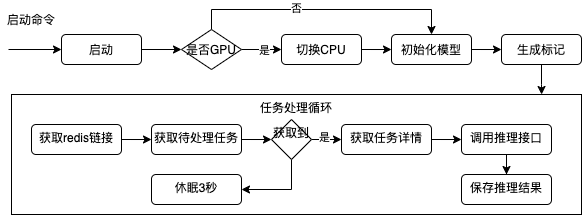

The diagram above was exported from draw.io. Its source (the exported page's mxGraphModel, read from the mxfile embedded in the PNG):
<mxGraphModel dx="1106" dy="751" grid="1" gridSize="10" guides="1" tooltips="1" connect="1" arrows="1" fold="1" page="1" pageScale="1" pageWidth="827" pageHeight="1169" math="0" shadow="0">
  <root>
    <mxCell id="0" />
    <mxCell id="1" parent="0" />
    <mxCell id="v1y18d2PyRsumXlf889e-3" style="edgeStyle=orthogonalEdgeStyle;rounded=0;orthogonalLoop=1;jettySize=auto;html=1;entryX=0;entryY=0.5;entryDx=0;entryDy=0;" edge="1" parent="1" source="v1y18d2PyRsumXlf889e-1" target="v1y18d2PyRsumXlf889e-8">
      <mxGeometry relative="1" as="geometry">
        <mxPoint x="180" y="48" as="targetPoint" />
      </mxGeometry>
    </mxCell>
    <mxCell id="v1y18d2PyRsumXlf889e-1" value="启动" style="rounded=1;whiteSpace=wrap;html=1;" vertex="1" parent="1">
      <mxGeometry x="60" y="33" width="80" height="30" as="geometry" />
    </mxCell>
    <mxCell id="v1y18d2PyRsumXlf889e-4" style="edgeStyle=orthogonalEdgeStyle;rounded=0;orthogonalLoop=1;jettySize=auto;html=1;entryX=0;entryY=0.5;entryDx=0;entryDy=0;" edge="1" parent="1" target="v1y18d2PyRsumXlf889e-1">
      <mxGeometry relative="1" as="geometry">
        <mxPoint x="57" y="51" as="targetPoint" />
        <mxPoint x="7" y="48" as="sourcePoint" />
        <Array as="points">
          <mxPoint x="7" y="48" />
        </Array>
      </mxGeometry>
    </mxCell>
    <mxCell id="v1y18d2PyRsumXlf889e-5" value="启动命令" style="text;html=1;strokeColor=none;fillColor=none;align=center;verticalAlign=middle;whiteSpace=wrap;rounded=0;" vertex="1" parent="1">
      <mxGeometry y="3" width="60" height="30" as="geometry" />
    </mxCell>
    <mxCell id="v1y18d2PyRsumXlf889e-9" style="edgeStyle=orthogonalEdgeStyle;rounded=0;orthogonalLoop=1;jettySize=auto;html=1;entryX=0;entryY=0.5;entryDx=0;entryDy=0;" edge="1" parent="1" source="v1y18d2PyRsumXlf889e-8" target="v1y18d2PyRsumXlf889e-11">
      <mxGeometry relative="1" as="geometry">
        <mxPoint x="290" y="48" as="targetPoint" />
      </mxGeometry>
    </mxCell>
    <mxCell id="v1y18d2PyRsumXlf889e-10" value="是" style="edgeLabel;html=1;align=center;verticalAlign=middle;resizable=0;points=[];" vertex="1" connectable="0" parent="v1y18d2PyRsumXlf889e-9">
      <mxGeometry x="0.08" relative="1" as="geometry">
        <mxPoint as="offset" />
      </mxGeometry>
    </mxCell>
    <mxCell id="v1y18d2PyRsumXlf889e-14" style="edgeStyle=orthogonalEdgeStyle;rounded=0;orthogonalLoop=1;jettySize=auto;html=1;entryX=0.5;entryY=0;entryDx=0;entryDy=0;" edge="1" parent="1" source="v1y18d2PyRsumXlf889e-8" target="v1y18d2PyRsumXlf889e-12">
      <mxGeometry relative="1" as="geometry">
        <Array as="points">
          <mxPoint x="210" y="8" />
          <mxPoint x="430" y="8" />
        </Array>
      </mxGeometry>
    </mxCell>
    <mxCell id="v1y18d2PyRsumXlf889e-15" value="否" style="edgeLabel;html=1;align=center;verticalAlign=middle;resizable=0;points=[];" vertex="1" connectable="0" parent="v1y18d2PyRsumXlf889e-14">
      <mxGeometry x="-0.2151" y="2" relative="1" as="geometry">
        <mxPoint as="offset" />
      </mxGeometry>
    </mxCell>
    <mxCell id="v1y18d2PyRsumXlf889e-8" value="是否GPU" style="rhombus;whiteSpace=wrap;html=1;" vertex="1" parent="1">
      <mxGeometry x="180" y="28" width="60" height="40" as="geometry" />
    </mxCell>
    <mxCell id="v1y18d2PyRsumXlf889e-13" style="edgeStyle=orthogonalEdgeStyle;rounded=0;orthogonalLoop=1;jettySize=auto;html=1;entryX=0;entryY=0.5;entryDx=0;entryDy=0;" edge="1" parent="1" source="v1y18d2PyRsumXlf889e-11" target="v1y18d2PyRsumXlf889e-12">
      <mxGeometry relative="1" as="geometry" />
    </mxCell>
    <mxCell id="v1y18d2PyRsumXlf889e-11" value="切换CPU" style="rounded=1;whiteSpace=wrap;html=1;" vertex="1" parent="1">
      <mxGeometry x="280" y="33" width="80" height="30" as="geometry" />
    </mxCell>
    <mxCell id="v1y18d2PyRsumXlf889e-17" style="edgeStyle=orthogonalEdgeStyle;rounded=0;orthogonalLoop=1;jettySize=auto;html=1;entryX=0;entryY=0.5;entryDx=0;entryDy=0;" edge="1" parent="1" source="v1y18d2PyRsumXlf889e-12" target="v1y18d2PyRsumXlf889e-16">
      <mxGeometry relative="1" as="geometry" />
    </mxCell>
    <mxCell id="v1y18d2PyRsumXlf889e-12" value="初始化模型" style="rounded=1;whiteSpace=wrap;html=1;" vertex="1" parent="1">
      <mxGeometry x="390" y="33" width="80" height="30" as="geometry" />
    </mxCell>
    <mxCell id="v1y18d2PyRsumXlf889e-38" style="edgeStyle=orthogonalEdgeStyle;rounded=0;orthogonalLoop=1;jettySize=auto;html=1;entryX=0.93;entryY=0;entryDx=0;entryDy=0;entryPerimeter=0;" edge="1" parent="1" source="v1y18d2PyRsumXlf889e-16" target="v1y18d2PyRsumXlf889e-18">
      <mxGeometry relative="1" as="geometry" />
    </mxCell>
    <mxCell id="v1y18d2PyRsumXlf889e-16" value="生成标记" style="rounded=1;whiteSpace=wrap;html=1;" vertex="1" parent="1">
      <mxGeometry x="500" y="33" width="80" height="30" as="geometry" />
    </mxCell>
    <mxCell id="v1y18d2PyRsumXlf889e-18" value="任务处理循环" style="rounded=0;whiteSpace=wrap;html=1;align=center;verticalAlign=top;" vertex="1" parent="1">
      <mxGeometry x="10" y="93" width="570" height="120" as="geometry" />
    </mxCell>
    <mxCell id="v1y18d2PyRsumXlf889e-21" style="edgeStyle=orthogonalEdgeStyle;rounded=0;orthogonalLoop=1;jettySize=auto;html=1;entryX=0;entryY=0.5;entryDx=0;entryDy=0;" edge="1" parent="1" source="v1y18d2PyRsumXlf889e-19" target="v1y18d2PyRsumXlf889e-20">
      <mxGeometry relative="1" as="geometry" />
    </mxCell>
    <mxCell id="v1y18d2PyRsumXlf889e-19" value="获取redis链接" style="rounded=1;whiteSpace=wrap;html=1;align=center;verticalAlign=top;" vertex="1" parent="1">
      <mxGeometry x="30" y="123" width="90" height="30" as="geometry" />
    </mxCell>
    <mxCell id="v1y18d2PyRsumXlf889e-26" style="edgeStyle=orthogonalEdgeStyle;rounded=0;orthogonalLoop=1;jettySize=auto;html=1;entryX=0;entryY=0.5;entryDx=0;entryDy=0;" edge="1" parent="1" source="v1y18d2PyRsumXlf889e-20" target="v1y18d2PyRsumXlf889e-25">
      <mxGeometry relative="1" as="geometry" />
    </mxCell>
    <mxCell id="v1y18d2PyRsumXlf889e-20" value="获取待处理任务" style="rounded=1;whiteSpace=wrap;html=1;align=center;verticalAlign=top;" vertex="1" parent="1">
      <mxGeometry x="150" y="123" width="90" height="30" as="geometry" />
    </mxCell>
    <mxCell id="v1y18d2PyRsumXlf889e-28" style="edgeStyle=orthogonalEdgeStyle;rounded=0;orthogonalLoop=1;jettySize=auto;html=1;entryX=0;entryY=0.5;entryDx=0;entryDy=0;" edge="1" parent="1" source="v1y18d2PyRsumXlf889e-25" target="v1y18d2PyRsumXlf889e-27">
      <mxGeometry relative="1" as="geometry" />
    </mxCell>
    <mxCell id="v1y18d2PyRsumXlf889e-34" value="是" style="edgeLabel;html=1;align=center;verticalAlign=middle;resizable=0;points=[];" vertex="1" connectable="0" parent="v1y18d2PyRsumXlf889e-28">
      <mxGeometry x="0.28" y="3" relative="1" as="geometry">
        <mxPoint as="offset" />
      </mxGeometry>
    </mxCell>
    <mxCell id="v1y18d2PyRsumXlf889e-37" style="edgeStyle=orthogonalEdgeStyle;rounded=0;orthogonalLoop=1;jettySize=auto;html=1;entryX=1;entryY=0.5;entryDx=0;entryDy=0;" edge="1" parent="1" source="v1y18d2PyRsumXlf889e-25" target="v1y18d2PyRsumXlf889e-36">
      <mxGeometry relative="1" as="geometry">
        <Array as="points">
          <mxPoint x="290" y="188" />
        </Array>
      </mxGeometry>
    </mxCell>
    <mxCell id="v1y18d2PyRsumXlf889e-25" value="获取到" style="rhombus;whiteSpace=wrap;html=1;align=center;verticalAlign=top;" vertex="1" parent="1">
      <mxGeometry x="270" y="118" width="40" height="40" as="geometry" />
    </mxCell>
    <mxCell id="v1y18d2PyRsumXlf889e-30" style="edgeStyle=orthogonalEdgeStyle;rounded=0;orthogonalLoop=1;jettySize=auto;html=1;entryX=0;entryY=0.5;entryDx=0;entryDy=0;" edge="1" parent="1" source="v1y18d2PyRsumXlf889e-27" target="v1y18d2PyRsumXlf889e-29">
      <mxGeometry relative="1" as="geometry" />
    </mxCell>
    <mxCell id="v1y18d2PyRsumXlf889e-27" value="获取任务详情" style="rounded=1;whiteSpace=wrap;html=1;align=center;verticalAlign=top;" vertex="1" parent="1">
      <mxGeometry x="340" y="123" width="90" height="30" as="geometry" />
    </mxCell>
    <mxCell id="v1y18d2PyRsumXlf889e-32" style="edgeStyle=orthogonalEdgeStyle;rounded=0;orthogonalLoop=1;jettySize=auto;html=1;entryX=0.5;entryY=0;entryDx=0;entryDy=0;" edge="1" parent="1" source="v1y18d2PyRsumXlf889e-29" target="v1y18d2PyRsumXlf889e-31">
      <mxGeometry relative="1" as="geometry">
        <mxPoint x="670" y="183" as="targetPoint" />
      </mxGeometry>
    </mxCell>
    <mxCell id="v1y18d2PyRsumXlf889e-29" value="调用推理接口" style="rounded=1;whiteSpace=wrap;html=1;align=center;verticalAlign=top;" vertex="1" parent="1">
      <mxGeometry x="460" y="123" width="90" height="30" as="geometry" />
    </mxCell>
    <mxCell id="v1y18d2PyRsumXlf889e-31" value="保存推理结果" style="rounded=1;whiteSpace=wrap;html=1;align=center;verticalAlign=top;" vertex="1" parent="1">
      <mxGeometry x="460" y="173" width="90" height="30" as="geometry" />
    </mxCell>
    <mxCell id="v1y18d2PyRsumXlf889e-36" value="休眠3秒" style="rounded=1;whiteSpace=wrap;html=1;align=center;verticalAlign=top;" vertex="1" parent="1">
      <mxGeometry x="150" y="173" width="90" height="30" as="geometry" />
    </mxCell>
  </root>
</mxGraphModel>